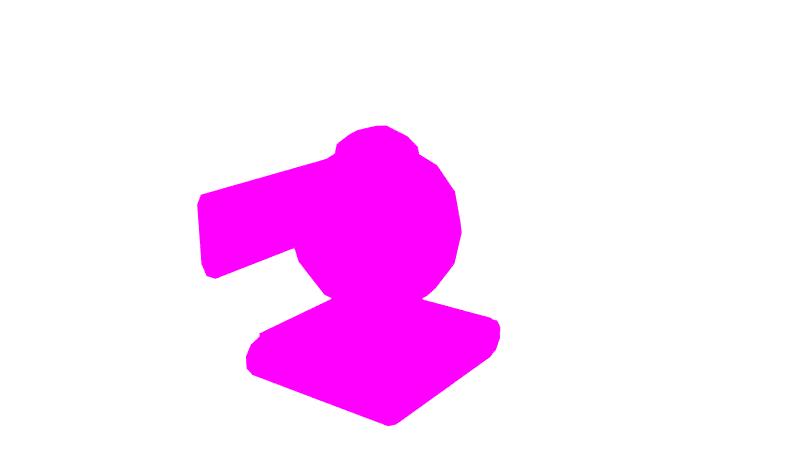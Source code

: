 # Source: HeavyDroidMk2.blend  (saved by Blender 2.78.0; exported with 4.5.12 LTS)
import bpy
from mathutils import Matrix  # noqa: F401  (used for matrix-valued properties, if any)

bpy.ops.wm.read_factory_settings(use_empty=True)
scene = bpy.context.scene
scene.name = 'Scene'

# ---- collections
col_collection_1 = bpy.data.collections.new('Collection 1'); scene.collection.children.link(col_collection_1)
col_collection_2 = bpy.data.collections.new('Collection 2'); scene.collection.children.link(col_collection_2)
col_collection_3 = bpy.data.collections.new('Collection 3'); scene.collection.children.link(col_collection_3)
col_collection_3.hide_render = True
col_collection_3.hide_viewport = True

# ---- images (referenced by path relative to the original .blend; pixels are not part of the script)
import os
ASSET_DIR = os.environ.get("B2B_ASSET_DIR", "")  # directory of the original .blend (textures are referenced by path, not embedded)
HERE = os.path.dirname(os.path.abspath(__file__))  # packed textures are extracted next to this script under _unpacked/

def load_image(name, relpath, width, height, colorspace="sRGB"):
    """Load a texture the original file referenced (path relative to the .blend, or extracted next to this script)."""
    p = next((c for c in (os.path.join(HERE, relpath), os.path.join(ASSET_DIR, relpath)) if relpath and os.path.exists(c)), "")
    if p:
        img = bpy.data.images.load(p, check_existing=True)
        img.name = name
    else:  # same state as the original file: an image datablock whose file is absent (Cycles renders it pink)
        img = bpy.data.images.new(name, width, height)
        img.source = "FILE"
        img.filepath = "//" + (relpath or name)
    img.colorspace_settings.name = colorspace
    return img
img_t_heavydroidmk2_d_png = load_image('T_HeavyDroidMk2_D.png', 'T_HeavyDroidMk2_D.png', 1024, 1024, 'sRGB')

# ---- materials (node trees are filled in below, after node groups)
mat_mat_heavydroid = bpy.data.materials.new('MAt_HeavyDroid')
mat_mat_heavydroid.alpha_threshold = 0.0
mat_mat_heavydroid.roughness = 0.5
mat_backdrop = bpy.data.materials.new('Backdrop')
mat_backdrop.alpha_threshold = 0.0
mat_backdrop.roughness = 0.5

# ---- material node trees
mat_mat_heavydroid.use_nodes = True; mat_mat_heavydroid.node_tree.nodes.clear()
_N = mat_mat_heavydroid.node_tree.nodes; _L = mat_mat_heavydroid.node_tree.links
n0 = _N.new('ShaderNodeOutputMaterial'); n0.name = 'Material Output'; n0.location = (300, 300)
n1 = _N.new('ShaderNodeBsdfDiffuse'); n1.name = 'Diffuse BSDF'; n1.location = (10, 300)
n2 = _N.new('ShaderNodeTexImage'); n2.name = 'Image Texture'; n2.location = (-180, 300)
n2.width = 140
n2.image = img_t_heavydroidmk2_d_png
_L.new(n1.outputs[0], n0.inputs[0])
_L.new(n2.outputs[0], n1.inputs[0])
n0.is_active_output = True
mat_backdrop.use_nodes = True; mat_backdrop.node_tree.nodes.clear()
_N = mat_backdrop.node_tree.nodes; _L = mat_backdrop.node_tree.links
n0 = _N.new('ShaderNodeOutputMaterial'); n0.name = 'Material Output'; n0.location = (300, 300)
n1 = _N.new('ShaderNodeBsdfDiffuse'); n1.name = 'Diffuse BSDF'; n1.location = (10, 300)
n1.inputs[0].default_value = (0.1282, 0.1282, 0.1282, 1.0)
_L.new(n1.outputs[0], n0.inputs[0])
n0.is_active_output = True

# ---- world
world_world = bpy.data.worlds.new('World'); scene.world = world_world
world_world.use_nodes = True; world_world.node_tree.nodes.clear()
_N = world_world.node_tree.nodes; _L = world_world.node_tree.links
n0 = _N.new('ShaderNodeOutputWorld'); n0.name = 'World Output'; n0.location = (300, 300)
n1 = _N.new('ShaderNodeBackground'); n1.name = 'Background'; n1.location = (10, 300)
n1.inputs[0].default_value = (0.05088, 0.05088, 0.05088, 1.0)
n1.inputs[1].default_value = 50.0
_L.new(n1.outputs[0], n0.inputs[0])
n0.is_active_output = True
world_world.color = (0.05088, 0.05088, 0.05088)
world_world.use_sun_shadow = False
world_world.sun_shadow_jitter_overblur = 0.0
world_world.cycles.sampling_method = 'MANUAL'
world_world.light_settings.ao_factor = 0.25

# ---- cameras
cam_camera = bpy.data.cameras.new('Camera')
cam_camera.clip_end = 100.0
cam_camera.lens = 35.0
cam_camera.sensor_width = 32.0
cam_camera.sensor_height = 18.0
cam_camera.ortho_scale = 7.314
cam_camera.dof.focus_distance = 0.0

# ---- lights
light_lamp_001 = bpy.data.lights.new('Lamp.001', 'AREA')
light_lamp_001.color = (0.5, 0.5, 1.0)
light_lamp_001.transmission_factor = 0.0
light_lamp_001.cutoff_distance = 30.0
light_lamp_001.use_shadow = False
light_lamp_001.energy = 3.927
light_lamp_001.shadow_buffer_clip_start = 1.001
light_lamp_001.shadow_soft_size = 15.0
light_lamp_001.shadow_maximum_resolution = 0.006
light_lamp_001.use_absolute_resolution = True
light_lamp_001.shape = 'RECTANGLE'
light_lamp_001.size = 15.0
light_lamp_001.size_y = 10.0
light_lamp_001.cycles.use_multiple_importance_sampling = False
light_lamp = bpy.data.lights.new('Lamp', 'SUN')
light_lamp.color = (1.0, 1.0, 0.75)
light_lamp.transmission_factor = 0.0
light_lamp.cutoff_distance = 30.0
light_lamp.angle = 0.9273
light_lamp.shadow_buffer_clip_start = 1.001
light_lamp.shadow_soft_size = 0.5
light_lamp.shadow_cascade_max_distance = 1000.0

# ---- meshes
me_sphere_001 = bpy.data.meshes.new('Sphere.001')
me_sphere_001.from_pydata([(3.486e-08, 0.6165, 3.235), (0.0, 0.8839, 3.064), (0.0, 1.155, 2.658), (0.0, 1.25, 2.18), (0.0, 1.155, 1.701), (0.0, 0.8839, 1.296), (0.0, 0.4784, 1.025), (0.2387, 0.5763, 3.235), (0.3382, 0.8166, 3.064), (0.4419, 1.067, 2.658), (0.4784, 1.155, 2.18), (0.4419, 1.067, 1.701), (0.3382, 0.8166, 1.296), (0.1831, 0.4419, 1.025), (0.2197, 0.5303, 0.825), (0.4411, 0.4411, 3.235), (0.625, 0.625, 3.064), (0.8166, 0.8166, 2.658), (0.8839, 0.8839, 2.18), (0.8166, 0.8166, 1.701), (0.625, 0.625, 1.296), (0.3382, 0.3382, 1.025), (0.5763, 0.2387, 3.235), (0.8166, 0.3382, 3.064), (1.067, 0.4419, 2.658), (1.155, 0.4784, 2.18), (1.067, 0.4419, 1.701), (0.8166, 0.3382, 1.296), (0.4419, 0.1831, 1.025), (0.6238, 7.671e-08, 3.235), (0.8839, 1.437e-08, 3.064), (1.155, -1.543e-08, 2.658), (1.25, 4.417e-08, 2.18), (1.155, -1.543e-08, 1.701), (0.8839, 1.437e-08, 1.296), (0.4784, 1.336e-07, 1.025), (0.5763, -0.2387, 3.235), (0.8166, -0.3382, 3.064), (1.067, -0.4419, 2.658), (1.155, -0.4784, 2.18), (1.067, -0.4419, 1.701), (0.8166, -0.3382, 1.296), (0.4419, -0.1831, 1.025), (0.4402, -0.4402, 3.235), (0.625, -0.625, 3.064), (0.8166, -0.8166, 2.658), (0.8839, -0.8839, 2.18), (0.8166, -0.8166, 1.701), (0.625, -0.625, 1.296), (0.3382, -0.3382, 1.025), (0.2382, -0.5752, 3.235), (0.3382, -0.8166, 3.064), (0.4419, -1.067, 2.658), (0.4784, -1.155, 2.18), (0.4419, -1.067, 1.701), (0.3382, -0.8166, 1.296), (0.1831, -0.4419, 1.025), (-1.668e-07, -0.6226, 3.235), (-2.808e-07, -0.8839, 3.064), (-4.299e-07, -1.155, 2.658), (-4.299e-07, -1.25, 2.18), (-4.299e-07, -1.155, 1.701), (-2.808e-07, -0.8839, 1.296), (-1.616e-07, -0.4784, 1.025), (-0.2382, -0.5752, 3.235), (-0.3382, -0.8166, 3.064), (-0.4419, -1.067, 2.658), (-0.4784, -1.155, 2.18), (-0.4419, -1.067, 1.701), (-0.3382, -0.8166, 1.296), (-0.1831, -0.4419, 1.025), (-0.4402, -0.4402, 3.235), (-0.625, -0.625, 3.064), (-0.8166, -0.8166, 2.658), (-0.8839, -0.8839, 2.18), (-0.8166, -0.8166, 1.701), (-0.625, -0.625, 1.296), (-0.3382, -0.3382, 1.025), (2.794e-09, 0.574, 0.825), (-0.5763, -0.2387, 3.235), (-0.8166, -0.3382, 3.064), (-1.067, -0.5419, 2.658), (-1.155, -0.6784, 2.18), (-1.067, -0.5419, 1.701), (-0.8166, -0.3382, 1.296), (-0.4419, -0.1831, 1.025), (-0.6238, 2.52e-07, 3.235), (-0.8839, 5.806e-07, 3.064), (-1.155, 6.998e-07, 2.658), (-1.312, 6.557e-07, 2.667), (-1.155, 6.998e-07, 1.701), (-0.8839, 5.806e-07, 1.296), (-0.4784, 4.018e-07, 1.025), (-0.5763, 0.2387, 3.235), (-0.8166, 0.3382, 3.064), (-1.067, 0.5419, 2.658), (-1.155, 0.6784, 2.18), (-1.067, 0.5419, 1.701), (-0.8166, 0.3382, 1.296), (-0.4419, 0.1831, 1.025), (-0.4411, 0.4411, 3.235), (-0.625, 0.625, 3.064), (-0.8166, 0.8166, 2.658), (-0.8839, 0.8839, 2.18), (-0.8166, 0.8166, 1.701), (-0.625, 0.625, 1.296), (-0.3382, 0.3382, 1.025), (-0.2387, 0.5763, 3.235), (-0.3382, 0.8166, 3.064), (-0.4419, 1.067, 2.658), (-0.4784, 1.155, 2.18), (-0.4419, 1.067, 1.701), (-0.3382, 0.8166, 1.296), (-0.1831, 0.4419, 1.025), (-1.312, 0.975, 2.667), (-1.312, -1.875, 2.667), (-1.687, 0.975, 2.667), (-1.687, -1.875, 2.667), (-1.594, 0.975, 2.83), (-1.594, -1.875, 2.83), (-1.406, 0.975, 2.83), (-1.406, -1.875, 2.83), (-1.406, 0.975, 1.63), (-1.406, -1.875, 1.63), (-1.594, 0.975, 1.63), (-1.594, -1.875, 1.63), (-1.312, 0.975, 1.792), (-1.312, -1.875, 1.792), (-1.687, 0.975, 1.792), (-1.687, -1.875, 1.792), (-1.263, -0.2392, 2.449), (-1.687, -0.4784, 2.667), (-1.594, -0.4784, 2.83), (-1.406, -0.4784, 2.83), (-1.406, -0.4784, 1.63), (-1.594, -0.4784, 1.63), (-1.687, -0.4784, 1.792), (-1.687, 0.4784, 2.667), (-1.594, 0.4784, 2.83), (-1.406, 0.4784, 2.83), (-1.406, 0.4784, 1.63), (-1.594, 0.4784, 1.63), (-1.687, 0.4784, 1.792), (-1.312, 0.4784, 2.667), (-1.312, 0.4784, 1.792), (-1.406, -1.875, 2.23), (-1.594, -1.875, 2.23), (-1.594, 0.975, 2.23), (-1.406, 0.975, 2.23), (-1.687, -1.875, 2.23), (-1.312, -1.875, 2.23), (-1.312, 0.975, 2.23), (-1.687, 0.975, 2.23), (-1.687, -0.4784, 2.23), (-1.263, 0.2892, 2.23), (-1.687, 0.4784, 2.23), (-1.312, 6.557e-07, 1.792), (-1.687, 6.258e-07, 2.667), (-1.594, 6.258e-07, 2.83), (-1.406, 6.258e-07, 2.83), (-1.406, 6.258e-07, 1.63), (-1.594, 6.258e-07, 1.63), (-1.687, 6.258e-07, 1.792), (-1.687, 6.557e-07, 2.23), (-1.263, 0.2392, 2.011), (-1.263, 0.2392, 2.449), (-1.263, 6.64e-07, 2.449), (-1.312, -0.4784, 2.667), (-1.312, -0.4784, 1.792), (-1.312, -0.5784, 2.23), (-1.312, 0.5784, 2.23), (-1.263, 6.594e-07, 2.011), (-1.263, -0.2392, 2.011), (-1.263, -0.2892, 2.23), (0.4059, 0.4059, 0.825), (0.5303, 0.2197, 0.825), (0.574, 1.141e-07, 0.825), (0.5303, -0.2197, 0.825), (0.4059, -0.4059, 0.825), (0.2197, -0.5303, 0.825), (-1.912e-07, -0.574, 0.825), (-0.2197, -0.5303, 0.825), (-0.4059, -0.4059, 0.825), (-0.5303, -0.2197, 0.825), (-0.574, 4.36e-07, 0.825), (-0.5303, 0.2197, 0.825), (-0.4059, 0.4059, 0.825), (-0.2197, 0.5303, 0.825), (0.2856, 0.6894, 0.625), (4.75e-09, 0.7462, 0.625), (0.5277, 0.5277, 0.625), (0.6894, 0.2856, 0.625), (0.7462, 7.904e-08, 0.625), (0.6894, -0.2856, 0.625), (0.5277, -0.5277, 0.625), (0.2856, -0.6894, 0.625), (-2.474e-07, -0.7462, 0.625), (-0.2856, -0.6894, 0.625), (-0.5277, -0.5277, 0.625), (-0.6894, -0.2856, 0.625), (-0.7462, 4.975e-07, 0.625), (-0.6894, 0.2856, 0.625), (-0.5277, 0.5277, 0.625), (-0.2856, 0.6894, 0.625), (0.0, 0.5774, 3.392), (2.98e-08, 0.4419, 3.537), (1.49e-08, 0.2392, 3.634), (7.451e-09, 9.686e-08, 3.669), (0.0, -0.2392, 3.634), (-0.1268, 0.5774, 3.354), (-0.2344, 0.4419, 3.468), (-0.3062, 0.2392, 3.544), (-0.3315, 9.127e-08, 3.57), (-0.3062, -0.2392, 3.544), (-0.221, 0.5774, 3.286), (-0.4083, 0.4419, 3.342), (-0.5335, 0.2392, 3.379), (-0.5774, 8.941e-08, 3.392), (-0.5335, -0.2392, 3.379), (-0.3763, -0.2387, 3.293), (0.221, 0.5774, 3.286), (0.4083, 0.4419, 3.342), (0.5335, 0.2392, 3.379), (0.5774, 8.941e-08, 3.392), (0.5335, -0.2392, 3.379), (0.1268, 0.5774, 3.354), (0.2344, 0.4419, 3.468), (0.3062, 0.2392, 3.544), (0.3315, 9.127e-08, 3.57), (0.3062, -0.2392, 3.544), (0.3763, -0.2387, 3.293), (2.98e-08, -0.2387, 3.319), (0.2936, -0.4023, 3.285), (-7.342e-08, -0.3968, 3.303), (-0.2936, -0.4023, 3.285), (-1.25, -1.25, 0.575), (1.25, -1.25, 0.575), (-1.25, 1.434, 0.5153), (1.25, 1.434, 0.5153), (-1.25, 1.547, 0.3591), (1.25, 1.547, 0.3591), (-1.25, 1.547, 0.1659), (1.25, 1.547, 0.1659), (-1.25, 1.434, 0.009682), (1.25, 1.434, 0.009682), (-1.25, -1.25, -0.05), (1.25, -1.25, -0.05), (-1.25, -1.434, 0.009683), (1.25, -1.434, 0.009682), (-1.25, -1.547, 0.1659), (1.25, -1.547, 0.1659), (-1.25, -1.547, 0.3591), (1.25, -1.547, 0.3591), (-1.25, -1.434, 0.5153), (1.25, -1.434, 0.5153), (-1.25, 1.25, 0.575), (1.25, 1.25, 0.575), (1.25, 1.25, -0.05), (-1.25, 1.25, -0.05), (-1.25, 1.25, 0.625), (1.25, 1.25, 0.625), (1.25, -1.25, 0.625), (-1.25, -1.25, 0.625)], [], [(3, 2, 9, 10), (1, 0, 7, 8), (6, 5, 12, 13), (4, 3, 10, 11), (2, 1, 8, 9), (185, 186, 202, 201), (35, 42, 177, 176), (5, 4, 11, 12), (13, 12, 20, 21), (11, 10, 18, 19), (9, 8, 16, 17), (184, 185, 201, 200), (99, 106, 186, 185), (12, 11, 19, 20), (10, 9, 17, 18), (8, 7, 15, 16), (180, 181, 197, 196), (56, 63, 180, 179), (20, 19, 26, 27), (18, 17, 24, 25), (16, 15, 22, 23), (21, 20, 27, 28), (19, 18, 25, 26), (17, 16, 23, 24), (27, 26, 33, 34), (25, 24, 31, 32), (23, 22, 29, 30), (28, 27, 34, 35), (26, 25, 32, 33), (24, 23, 30, 31), (174, 175, 191, 190), (13, 21, 174, 14), (35, 34, 41, 42), (33, 32, 39, 40), (31, 30, 37, 38), (181, 182, 198, 197), (77, 85, 183, 182), (34, 33, 40, 41), (32, 31, 38, 39), (30, 29, 36, 37), (40, 39, 46, 47), (38, 37, 44, 45), (187, 78, 189, 203), (21, 28, 175, 174), (41, 40, 47, 48), (39, 38, 45, 46), (37, 36, 43, 44), (42, 41, 48, 49), (85, 92, 184, 183), (48, 47, 54, 55), (46, 45, 52, 53), (44, 43, 50, 51), (49, 48, 55, 56), (47, 46, 53, 54), (45, 44, 51, 52), (178, 179, 195, 194), (53, 52, 59, 60), (51, 50, 57, 58), (56, 55, 62, 63), (54, 53, 60, 61), (52, 51, 58, 59), (186, 187, 203, 202), (113, 6, 78, 187), (55, 54, 61, 62), (63, 62, 69, 70), (61, 60, 67, 68), (59, 58, 65, 66), (175, 176, 192, 191), (49, 56, 179, 178), (62, 61, 68, 69), (60, 59, 66, 67), (58, 57, 64, 65), (66, 65, 72, 73), (182, 183, 199, 198), (28, 35, 176, 175), (69, 68, 75, 76), (67, 66, 73, 74), (65, 64, 71, 72), (70, 69, 76, 77), (68, 67, 74, 75), (92, 99, 185, 184), (76, 75, 83, 84), (74, 73, 81, 82), (72, 71, 79, 80), (77, 76, 84, 85), (75, 74, 82, 83), (73, 72, 80, 81), (78, 14, 188, 189), (80, 79, 86, 87), (85, 84, 91, 92), (138, 158, 159, 139), (81, 80, 87, 88), (179, 180, 196, 195), (42, 49, 178, 177), (84, 83, 90, 91), (131, 157, 163, 153), (92, 91, 98, 99), (137, 157, 158, 138), (88, 87, 94, 95), (176, 177, 193, 192), (6, 13, 14, 78), (91, 90, 97, 98), (153, 163, 162, 136), (87, 86, 93, 94), (183, 184, 200, 199), (106, 113, 187, 186), (98, 97, 104, 105), (96, 95, 102, 103), (94, 93, 100, 101), (99, 98, 105, 106), (97, 96, 103, 104), (95, 94, 101, 102), (105, 104, 111, 112), (103, 102, 109, 110), (101, 100, 107, 108), (106, 105, 112, 113), (104, 103, 110, 111), (102, 101, 108, 109), (14, 174, 190, 188), (70, 77, 182, 181), (113, 112, 5, 6), (111, 110, 3, 4), (109, 108, 1, 2), (177, 178, 194, 193), (63, 70, 181, 180), (112, 111, 4, 5), (110, 109, 2, 3), (108, 107, 0, 1), (169, 150, 127, 168), (131, 117, 119, 132), (132, 119, 121, 133), (133, 121, 115, 167), (114, 116, 118, 120), (168, 127, 123, 134), (134, 123, 125, 135), (135, 125, 129, 136), (155, 152, 128, 142), (122, 124, 128, 126), (114, 151, 148, 147, 152, 116), (125, 123, 127, 129), (149, 153, 136, 129), (161, 135, 136, 162), (160, 134, 135, 161), (156, 168, 134, 160), (159, 133, 167, 89), (158, 132, 133, 159), (157, 131, 132, 158), (171, 164, 97, 90), (151, 170, 144, 126), (116, 137, 138, 118), (118, 138, 139, 120), (120, 139, 143, 114), (126, 144, 140, 122), (122, 140, 141, 124), (124, 141, 142, 128), (163, 155, 142, 162), (172, 171, 90, 83), (173, 172, 83, 82), (154, 165, 95, 96), (166, 130, 81, 88), (164, 154, 96, 97), (130, 173, 82, 81), (165, 166, 88, 95), (157, 137, 155, 163), (114, 143, 170, 151), (117, 131, 153, 149), (115, 117, 149, 146, 145, 150), (137, 116, 152, 155), (145, 146, 149, 129, 127, 150), (167, 115, 150, 169), (139, 159, 89, 143), (144, 156, 160, 140), (140, 160, 161, 141), (141, 161, 162, 142), (168, 156, 171, 172), (169, 168, 172, 173), (143, 89, 166, 165), (144, 170, 154, 164), (89, 167, 130, 166), (167, 169, 173, 130), (170, 143, 165, 154), (156, 144, 164, 171), (207, 212, 213, 208), (205, 210, 211, 206), (0, 209, 204), (206, 211, 212, 207), (0, 204, 225), (211, 210, 215, 216), (209, 0, 214), (212, 211, 216, 217), (210, 209, 214, 215), (213, 212, 217, 218), (217, 216, 93, 86), (215, 214, 107, 100), (218, 217, 86, 79), (216, 215, 100, 93), (214, 0, 107), (36, 29, 223, 224), (22, 15, 221, 222), (7, 0, 220), (29, 22, 222, 223), (15, 7, 220, 221), (222, 221, 226, 227), (220, 0, 225), (223, 222, 227, 228), (221, 220, 225, 226), (224, 223, 228, 229), (228, 207, 208, 229), (226, 205, 206, 227), (227, 206, 207, 228), (225, 204, 205, 226), (64, 234, 71), (36, 230, 232, 43), (50, 232, 233, 57), (57, 233, 234, 64), (234, 233, 231, 219), (71, 234, 219, 79), (43, 232, 50), (233, 232, 230, 231), (229, 230, 36, 224), (213, 218, 79, 219), (204, 209, 210, 205), (208, 213, 219, 231), (229, 208, 231, 230), (255, 256, 238, 237), (237, 238, 240, 239), (239, 240, 242, 241), (241, 242, 244, 243), (243, 244, 257, 258), (245, 246, 248, 247), (247, 248, 250, 249), (249, 250, 252, 251), (258, 257, 246, 245), (251, 252, 254, 253), (253, 254, 236, 235), (236, 256, 260, 261), (236, 246, 257, 256), (245, 235, 255, 258), (245, 247, 253, 235), (247, 249, 251, 253), (255, 237, 243, 258), (237, 239, 241, 243), (238, 256, 257, 244), (240, 238, 244, 242), (248, 246, 236, 254), (250, 248, 254, 252), (117, 115, 121, 119), (128, 152, 147, 148, 151, 126), (260, 259, 262, 261), (256, 255, 259, 260), (255, 235, 262, 259), (235, 236, 261, 262)])
_uv = me_sphere_001.uv_layers.new(name='UVMap')
_uv.uv.foreach_set('vector', [0.8438, 0.6714, 0.8438, 0.8198, 0.8052, 0.8198, 0.8052, 0.6714, 0.8438, 0.9458, 0.8438, 0.9995, 0.8052, 0.9995, 0.8052, 0.9458, 0.8438, 0.3125, 0.8438, 0.3965, 0.8052, 0.3965, 0.8052, 0.3125, 0.8438, 0.5225, 0.8438, 0.6714, 0.8052, 0.6714, 0.8052, 0.5225, 0.8438, 0.8198, 0.8438, 0.9458, 0.8052, 0.9458, 0.8052, 0.8198, 0.2349, 0.4097, 0.2114, 0.4097, 0.2114, 0.3721, 0.2349, 0.3721, 0.07227, 0.4468, 0.04932, 0.4468, 0.04932, 0.4097, 0.07227, 0.4097, 0.8438, 0.3965, 0.8438, 0.5225, 0.8052, 0.5225, 0.8052, 0.3965, 0.8052, 0.3125, 0.8052, 0.3965, 0.7661, 0.3965, 0.7661, 0.3125, 0.8052, 0.5225, 0.8052, 0.6714, 0.7661, 0.6714, 0.7661, 0.5225, 0.8052, 0.8198, 0.8052, 0.9458, 0.7661, 0.9458, 0.7661, 0.8198, 0.2583, 0.4097, 0.2349, 0.4097, 0.2349, 0.3721, 0.2583, 0.3721, 0.2349, 0.4468, 0.2114, 0.4468, 0.2114, 0.4097, 0.2349, 0.4097, 0.8052, 0.3965, 0.8052, 0.5225, 0.7661, 0.5225, 0.7661, 0.3965, 0.8052, 0.6714, 0.8052, 0.8198, 0.7661, 0.8198, 0.7661, 0.6714, 0.8052, 0.9458, 0.8052, 0.9995, 0.7661, 0.9995, 0.7661, 0.9458, 0.3511, 0.4097, 0.3276, 0.4097, 0.3276, 0.3721, 0.3511, 0.3721, 0.3745, 0.4468, 0.3511, 0.4468, 0.3511, 0.4097, 0.3745, 0.4097, 0.7661, 0.3965, 0.7661, 0.5225, 0.7275, 0.5225, 0.7275, 0.3965, 0.7661, 0.6714, 0.7661, 0.8198, 0.7275, 0.8198, 0.7275, 0.6714, 0.7661, 0.9458, 0.7661, 0.9995, 0.7275, 0.9995, 0.7275, 0.9458, 0.7661, 0.3125, 0.7661, 0.3965, 0.7275, 0.3965, 0.7275, 0.3125, 0.7661, 0.5225, 0.7661, 0.6714, 0.7275, 0.6714, 0.7275, 0.5225, 0.7661, 0.8198, 0.7661, 0.9458, 0.7275, 0.9458, 0.7275, 0.8198, 0.7275, 0.3965, 0.7275, 0.5225, 0.6885, 0.5225, 0.6885, 0.3965, 0.7275, 0.6714, 0.7275, 0.8198, 0.6885, 0.8198, 0.6885, 0.6714, 0.7275, 0.9458, 0.7275, 0.9995, 0.6885, 0.9995, 0.6885, 0.9458, 0.7275, 0.3125, 0.7275, 0.3965, 0.6885, 0.3965, 0.6885, 0.3125, 0.7275, 0.5225, 0.7275, 0.6714, 0.6885, 0.6714, 0.6885, 0.5225, 0.7275, 0.8198, 0.7275, 0.9458, 0.6885, 0.9458, 0.6885, 0.8198, 0.1187, 0.4097, 0.09521, 0.4097, 0.09521, 0.3721, 0.1187, 0.3721, 0.1421, 0.4468, 0.1187, 0.4468, 0.1187, 0.4097, 0.1421, 0.4097, 0.6885, 0.3125, 0.6885, 0.3965, 0.6494, 0.3965, 0.6494, 0.3125, 0.6885, 0.5225, 0.6885, 0.6714, 0.6494, 0.6714, 0.6494, 0.5225, 0.6885, 0.8198, 0.6885, 0.9458, 0.6494, 0.9458, 0.6494, 0.8198, 0.3276, 0.4097, 0.3047, 0.4097, 0.3047, 0.3721, 0.3276, 0.3721, 0.3047, 0.4468, 0.2812, 0.4468, 0.2812, 0.4097, 0.3047, 0.4097, 0.6885, 0.3965, 0.6885, 0.5225, 0.6494, 0.5225, 0.6494, 0.3965, 0.6885, 0.6714, 0.6885, 0.8198, 0.6494, 0.8198, 0.6494, 0.6714, 0.6885, 0.9458, 0.6885, 0.9995, 0.6494, 0.9995, 0.6494, 0.9458, 0.6494, 0.5225, 0.6494, 0.6714, 0.6108, 0.6714, 0.6108, 0.5225, 0.6494, 0.8198, 0.6494, 0.9458, 0.6108, 0.9458, 0.6108, 0.8198, 0.1885, 0.4097, 0.165, 0.4097, 0.165, 0.3721, 0.1885, 0.3721, 0.1187, 0.4468, 0.09521, 0.4468, 0.09521, 0.4097, 0.1187, 0.4097, 0.6494, 0.3965, 0.6494, 0.5225, 0.6108, 0.5225, 0.6108, 0.3965, 0.6494, 0.6714, 0.6494, 0.8198, 0.6108, 0.8198, 0.6108, 0.6714, 0.6494, 0.9458, 0.6494, 0.9995, 0.6108, 0.9995, 0.6108, 0.9458, 0.6494, 0.3125, 0.6494, 0.3965, 0.6108, 0.3965, 0.6108, 0.3125, 0.2812, 0.4468, 0.2583, 0.4468, 0.2583, 0.4097, 0.2812, 0.4097, 0.6108, 0.3965, 0.6108, 0.5225, 0.5718, 0.5225, 0.5718, 0.3965, 0.6108, 0.6714, 0.6108, 0.8198, 0.5718, 0.8198, 0.5718, 0.6714, 0.6108, 0.9458, 0.6108, 0.9995, 0.5718, 0.9995, 0.5718, 0.9458, 0.6108, 0.3125, 0.6108, 0.3965, 0.5718, 0.3965, 0.5718, 0.3125, 0.6108, 0.5225, 0.6108, 0.6714, 0.5718, 0.6714, 0.5718, 0.5225, 0.6108, 0.8198, 0.6108, 0.9458, 0.5718, 0.9458, 0.5718, 0.8198, 0.02588, 0.4097, 0.002441, 0.4097, 0.002441, 0.3721, 0.02588, 0.3721, 0.5718, 0.6714, 0.5718, 0.8198, 0.5332, 0.8198, 0.5332, 0.6714, 0.5718, 0.9458, 0.5718, 0.9995, 0.5332, 0.9995, 0.5332, 0.9458, 0.5718, 0.3125, 0.5718, 0.3965, 0.5332, 0.3965, 0.5332, 0.3125, 0.5718, 0.5225, 0.5718, 0.6714, 0.5332, 0.6714, 0.5332, 0.5225, 0.5718, 0.8198, 0.5718, 0.9458, 0.5332, 0.9458, 0.5332, 0.8198, 0.2114, 0.4097, 0.1885, 0.4097, 0.1885, 0.3721, 0.2114, 0.3721, 0.1885, 0.4468, 0.165, 0.4468, 0.165, 0.4097, 0.1885, 0.4097, 0.5718, 0.3965, 0.5718, 0.5225, 0.5332, 0.5225, 0.5332, 0.3965, 0.5332, 0.3125, 0.5332, 0.3965, 0.4941, 0.3965, 0.4941, 0.3125, 0.5332, 0.5225, 0.5332, 0.6714, 0.4941, 0.6714, 0.4941, 0.5225, 0.5332, 0.8198, 0.5332, 0.9458, 0.4941, 0.9458, 0.4941, 0.8198, 0.09521, 0.4097, 0.07227, 0.4097, 0.07227, 0.3721, 0.09521, 0.3721, 0.02588, 0.4468, 0.002441, 0.4468, 0.002441, 0.4097, 0.02588, 0.4097, 0.5332, 0.3965, 0.5332, 0.5225, 0.4941, 0.5225, 0.4941, 0.3965, 0.5332, 0.6714, 0.5332, 0.8198, 0.4941, 0.8198, 0.4941, 0.6714, 0.5332, 0.9458, 0.5332, 0.9995, 0.4941, 0.9995, 0.4941, 0.9458, 0.4941, 0.8198, 0.4941, 0.9458, 0.4556, 0.9458, 0.4556, 0.8198, 0.3047, 0.4097, 0.2812, 0.4097, 0.2812, 0.3721, 0.3047, 0.3721, 0.09521, 0.4468, 0.07227, 0.4468, 0.07227, 0.4097, 0.09521, 0.4097, 0.4941, 0.3965, 0.4941, 0.5225, 0.4556, 0.5225, 0.4556, 0.3965, 0.4941, 0.6714, 0.4941, 0.8198, 0.4556, 0.8198, 0.4556, 0.6714, 0.4941, 0.9458, 0.4941, 0.9995, 0.4556, 0.9995, 0.4556, 0.9458, 0.4941, 0.3125, 0.4941, 0.3965, 0.4556, 0.3965, 0.4556, 0.3125, 0.4941, 0.5225, 0.4941, 0.6714, 0.4556, 0.6714, 0.4556, 0.5225, 0.2583, 0.4468, 0.2349, 0.4468, 0.2349, 0.4097, 0.2583, 0.4097, 0.4556, 0.3965, 0.4556, 0.5225, 0.4243, 0.5225, 0.4165, 0.3965, 0.4556, 0.6714, 0.4556, 0.8198, 0.4243, 0.8198, 0.4302, 0.6714, 0.4556, 0.9458, 0.4556, 0.9995, 0.4165, 0.9995, 0.4165, 0.9458, 0.4556, 0.3125, 0.4556, 0.3965, 0.4165, 0.3965, 0.4165, 0.3125, 0.4556, 0.5225, 0.4556, 0.6714, 0.4302, 0.6714, 0.4243, 0.5225, 0.4556, 0.8198, 0.4556, 0.9458, 0.4165, 0.9458, 0.4243, 0.8198, 0.165, 0.4097, 0.1421, 0.4097, 0.1421, 0.3721, 0.165, 0.3721, 0.4165, 0.9458, 0.4165, 0.9995, 0.3774, 0.9995, 0.3774, 0.9458, 0.4165, 0.3125, 0.4165, 0.3965, 0.3774, 0.3965, 0.3774, 0.3125, 0.2998, 0.1636, 0.2397, 0.1636, 0.2397, 0.1401, 0.2998, 0.1401, 0.4243, 0.8198, 0.4165, 0.9458, 0.3774, 0.9458, 0.3774, 0.8198, 0.3745, 0.4097, 0.3511, 0.4097, 0.3511, 0.3721, 0.3745, 0.3721, 0.04932, 0.4468, 0.02588, 0.4468, 0.02588, 0.4097, 0.04932, 0.4097, 0.4165, 0.3965, 0.4243, 0.5225, 0.3774, 0.5225, 0.3774, 0.3965, 0.1797, 0.187, 0.2397, 0.187, 0.2397, 0.2422, 0.1797, 0.2422, 0.9995, 0.3125, 0.9995, 0.3965, 0.9604, 0.3965, 0.9604, 0.3125, 0.2998, 0.187, 0.2397, 0.187, 0.2397, 0.1636, 0.2998, 0.1636, 0.9995, 0.8198, 0.9995, 0.9458, 0.9604, 0.9458, 0.9526, 0.8198, 0.07227, 0.4097, 0.04932, 0.4097, 0.04932, 0.3721, 0.07227, 0.3721, 0.165, 0.4468, 0.1421, 0.4468, 0.1421, 0.4097, 0.165, 0.4097, 0.9995, 0.3965, 0.9995, 0.5225, 0.9526, 0.5225, 0.9604, 0.3965, 0.1797, 0.2422, 0.2397, 0.2422, 0.2397, 0.2974, 0.1797, 0.2974, 0.9995, 0.9458, 0.9995, 0.9995, 0.9604, 0.9995, 0.9604, 0.9458, 0.2812, 0.4097, 0.2583, 0.4097, 0.2583, 0.3721, 0.2812, 0.3721, 0.2114, 0.4468, 0.1885, 0.4468, 0.1885, 0.4097, 0.2114, 0.4097, 0.9604, 0.3965, 0.9526, 0.5225, 0.9214, 0.5225, 0.9214, 0.3965, 0.9468, 0.6714, 0.9526, 0.8198, 0.9214, 0.8198, 0.9214, 0.6714, 0.9604, 0.9458, 0.9604, 0.9995, 0.9214, 0.9995, 0.9214, 0.9458, 0.9604, 0.3125, 0.9604, 0.3965, 0.9214, 0.3965, 0.9214, 0.3125, 0.9526, 0.5225, 0.9468, 0.6714, 0.9214, 0.6714, 0.9214, 0.5225, 0.9526, 0.8198, 0.9604, 0.9458, 0.9214, 0.9458, 0.9214, 0.8198, 0.9214, 0.3965, 0.9214, 0.5225, 0.8828, 0.5225, 0.8828, 0.3965, 0.9214, 0.6714, 0.9214, 0.8198, 0.8828, 0.8198, 0.8828, 0.6714, 0.9214, 0.9458, 0.9214, 0.9995, 0.8828, 0.9995, 0.8828, 0.9458, 0.9214, 0.3125, 0.9214, 0.3965, 0.8828, 0.3965, 0.8828, 0.3125, 0.9214, 0.5225, 0.9214, 0.6714, 0.8828, 0.6714, 0.8828, 0.5225, 0.9214, 0.8198, 0.9214, 0.9458, 0.8828, 0.9458, 0.8828, 0.8198, 0.1421, 0.4097, 0.1187, 0.4097, 0.1187, 0.3721, 0.1421, 0.3721, 0.3276, 0.4468, 0.3047, 0.4468, 0.3047, 0.4097, 0.3276, 0.4097, 0.8828, 0.3125, 0.8828, 0.3965, 0.8438, 0.3965, 0.8438, 0.3125, 0.8828, 0.5225, 0.8828, 0.6714, 0.8438, 0.6714, 0.8438, 0.5225, 0.8828, 0.8198, 0.8828, 0.9458, 0.8438, 0.9458, 0.8438, 0.8198, 0.04932, 0.4097, 0.02588, 0.4097, 0.02588, 0.3721, 0.04932, 0.3721, 0.3511, 0.4468, 0.3276, 0.4468, 0.3276, 0.4097, 0.3511, 0.4097, 0.8828, 0.3965, 0.8828, 0.5225, 0.8438, 0.5225, 0.8438, 0.3965, 0.8828, 0.6714, 0.8828, 0.8198, 0.8438, 0.8198, 0.8438, 0.6714, 0.8828, 0.9458, 0.8828, 0.9995, 0.8438, 0.9995, 0.8438, 0.9458, 0.167, 0.06104, 0.003418, 0.06104, 0.003418, 0.006348, 0.1792, 0.006348, 0.1797, 0.187, 0.003418, 0.187, 0.003418, 0.1636, 0.1797, 0.1636, 0.1797, 0.1636, 0.003418, 0.1636, 0.003418, 0.1401, 0.1797, 0.1401, 0.1797, 0.1401, 0.003418, 0.1401, 0.003418, 0.1162, 0.1797, 0.1162, 0.3677, 0.2754, 0.4438, 0.2754, 0.4238, 0.3076, 0.3862, 0.3076, 0.1792, 0.3682, 0.003418, 0.3682, 0.003418, 0.3447, 0.1792, 0.3447, 0.1792, 0.3447, 0.003418, 0.3447, 0.003418, 0.3208, 0.1797, 0.3208, 0.1797, 0.3208, 0.003418, 0.3208, 0.003418, 0.2974, 0.1797, 0.2974, 0.2998, 0.2422, 0.3623, 0.2422, 0.3623, 0.2974, 0.2998, 0.2974, 0.3862, 0.06543, 0.4238, 0.06543, 0.4438, 0.09863, 0.3677, 0.09863, 0.3677, 0.2754, 0.3677, 0.187, 0.3862, 0.187, 0.4238, 0.187, 0.4438, 0.187, 0.4438, 0.2754, 0.4688, 0.01465, 0.5073, 0.01514, 0.5254, 0.04736, 0.4502, 0.04736, 0.003418, 0.2422, 0.1797, 0.2422, 0.1797, 0.2974, 0.003418, 0.2974, 0.2397, 0.3208, 0.1797, 0.3208, 0.1797, 0.2974, 0.2397, 0.2974, 0.2397, 0.3447, 0.1792, 0.3447, 0.1797, 0.3208, 0.2397, 0.3208, 0.2397, 0.3682, 0.1792, 0.3682, 0.1792, 0.3447, 0.2397, 0.3447, 0.2397, 0.1401, 0.1797, 0.1401, 0.1797, 0.1162, 0.2397, 0.1167, 0.2397, 0.1636, 0.1797, 0.1636, 0.1797, 0.1401, 0.2397, 0.1401, 0.2397, 0.187, 0.1797, 0.187, 0.1797, 0.1636, 0.2397, 0.1636, 0.9995, 0.6187, 0.981, 0.6187, 0.9526, 0.5225, 0.9995, 0.5225, 0.3623, 0.06152, 0.3125, 0.06104, 0.3003, 0.006348, 0.3628, 0.006348, 0.3623, 0.187, 0.2998, 0.187, 0.2998, 0.1636, 0.3623, 0.1636, 0.3623, 0.1636, 0.2998, 0.1636, 0.2998, 0.1401, 0.3623, 0.1401, 0.3623, 0.1401, 0.2998, 0.1401, 0.2998, 0.1162, 0.3623, 0.1162, 0.3623, 0.3682, 0.2998, 0.3682, 0.2998, 0.3447, 0.3623, 0.3447, 0.3623, 0.3447, 0.2998, 0.3447, 0.2998, 0.3208, 0.3623, 0.3208, 0.3623, 0.3208, 0.2998, 0.3208, 0.2998, 0.2974, 0.3623, 0.2974, 0.2397, 0.2422, 0.2998, 0.2422, 0.2998, 0.2974, 0.2397, 0.2974, 0.396, 0.6187, 0.3774, 0.6187, 0.3774, 0.5225, 0.4243, 0.5225, 0.3999, 0.687, 0.396, 0.6187, 0.4243, 0.5225, 0.4302, 0.6714, 0.9771, 0.687, 0.981, 0.7549, 0.9526, 0.8198, 0.9468, 0.6714, 0.3774, 0.7549, 0.396, 0.7549, 0.4243, 0.8198, 0.3774, 0.8198, 0.981, 0.6187, 0.9771, 0.687, 0.9468, 0.6714, 0.9526, 0.5225, 0.396, 0.7549, 0.3999, 0.687, 0.4302, 0.6714, 0.4243, 0.8198, 0.981, 0.7549, 0.9995, 0.7549, 0.9995, 0.8198, 0.9526, 0.8198, 0.2397, 0.187, 0.2998, 0.187, 0.2998, 0.2422, 0.2397, 0.2422, 0.3623, 0.1162, 0.2998, 0.1162, 0.3125, 0.06104, 0.3623, 0.06152, 0.003418, 0.187, 0.1797, 0.187, 0.1797, 0.2422, 0.003418, 0.2422, 0.5254, 0.2241, 0.4502, 0.2236, 0.4507, 0.1357, 0.4688, 0.1353, 0.5068, 0.1357, 0.5254, 0.1357, 0.2998, 0.187, 0.3623, 0.187, 0.3623, 0.2422, 0.2998, 0.2422, 0.5068, 0.1357, 0.4688, 0.1353, 0.4507, 0.1357, 0.4502, 0.04736, 0.5254, 0.04736, 0.5254, 0.1357, 0.1797, 0.1162, 0.003418, 0.1162, 0.003418, 0.06104, 0.167, 0.06104, 0.2998, 0.1401, 0.2397, 0.1401, 0.2397, 0.1167, 0.2998, 0.1162, 0.2998, 0.3682, 0.2397, 0.3682, 0.2397, 0.3447, 0.2998, 0.3447, 0.2998, 0.3447, 0.2397, 0.3447, 0.2397, 0.3208, 0.2998, 0.3208, 0.2998, 0.3208, 0.2397, 0.3208, 0.2397, 0.2974, 0.2998, 0.2974, 0.1792, 0.006348, 0.2397, 0.005371, 0.2397, 0.03369, 0.21, 0.03369, 0.167, 0.06104, 0.1792, 0.006348, 0.21, 0.03369, 0.2036, 0.06104, 0.2998, 0.1162, 0.2397, 0.1167, 0.2397, 0.08838, 0.2695, 0.08838, 0.3003, 0.006348, 0.3125, 0.06104, 0.2759, 0.06104, 0.2695, 0.03369, 0.2397, 0.1167, 0.1797, 0.1162, 0.21, 0.08838, 0.2397, 0.08838, 0.1797, 0.1162, 0.167, 0.06104, 0.2036, 0.06104, 0.21, 0.08838, 0.3125, 0.06104, 0.2998, 0.1162, 0.2695, 0.08838, 0.2759, 0.06104, 0.2397, 0.005371, 0.3003, 0.006348, 0.2695, 0.03369, 0.2397, 0.03369, 0.8765, 0.1958, 0.8296, 0.1987, 0.8271, 0.165, 0.8765, 0.1616, 0.877, 0.2554, 0.8452, 0.2603, 0.8359, 0.2314, 0.8765, 0.2271, 0.8774, 0.3057, 0.8589, 0.2852, 0.8774, 0.2822, 0.8765, 0.2271, 0.8359, 0.2314, 0.8296, 0.1987, 0.8765, 0.1958, 0.8774, 0.3057, 0.8774, 0.2822, 0.8955, 0.2852, 0.8359, 0.2314, 0.8452, 0.2603, 0.8159, 0.269, 0.7979, 0.2402, 0.8589, 0.2852, 0.8774, 0.3057, 0.8423, 0.2939, 0.8296, 0.1987, 0.8359, 0.2314, 0.7979, 0.2402, 0.7876, 0.207, 0.8452, 0.2603, 0.8589, 0.2852, 0.8423, 0.2939, 0.8159, 0.269, 0.8271, 0.165, 0.8296, 0.1987, 0.7876, 0.207, 0.7847, 0.1709, 0.7876, 0.207, 0.7979, 0.2402, 0.7778, 0.249, 0.7627, 0.2114, 0.8159, 0.269, 0.8423, 0.2939, 0.8359, 0.3003, 0.8013, 0.2788, 0.7847, 0.1709, 0.7876, 0.207, 0.7627, 0.2114, 0.7607, 0.1733, 0.7979, 0.2402, 0.8159, 0.269, 0.8013, 0.2788, 0.7778, 0.249, 0.8423, 0.2939, 0.8774, 0.3057, 0.8359, 0.3003, 0.9912, 0.1704, 0.9902, 0.2095, 0.9653, 0.2046, 0.9673, 0.1685, 0.9761, 0.2471, 0.9526, 0.2769, 0.9385, 0.2661, 0.9561, 0.2373, 0.9185, 0.2993, 0.8774, 0.3057, 0.9131, 0.293, 0.9902, 0.2095, 0.9761, 0.2471, 0.9561, 0.2373, 0.9653, 0.2046, 0.9526, 0.2769, 0.9185, 0.2993, 0.9131, 0.293, 0.9385, 0.2661, 0.9561, 0.2373, 0.9385, 0.2661, 0.9097, 0.2598, 0.9175, 0.23, 0.9131, 0.293, 0.8774, 0.3057, 0.8955, 0.2852, 0.9653, 0.2046, 0.9561, 0.2373, 0.9175, 0.23, 0.9229, 0.1982, 0.9385, 0.2661, 0.9131, 0.293, 0.8955, 0.2852, 0.9097, 0.2598, 0.9673, 0.1685, 0.9653, 0.2046, 0.9229, 0.1982, 0.9238, 0.1636, 0.9229, 0.1982, 0.8765, 0.1958, 0.8765, 0.1616, 0.9238, 0.1636, 0.9097, 0.2598, 0.877, 0.2554, 0.8765, 0.2271, 0.9175, 0.23, 0.9175, 0.23, 0.8765, 0.2271, 0.8765, 0.1958, 0.9229, 0.1982, 0.8955, 0.2852, 0.8774, 0.2822, 0.877, 0.2554, 0.9097, 0.2598, 0.5947, 0.2188, 0.5825, 0.2617, 0.5469, 0.25, 0.792, 0.293, 0.7427, 0.2964, 0.7217, 0.2588, 0.7573, 0.2461, 0.708, 0.2168, 0.7217, 0.2588, 0.6523, 0.2617, 0.6519, 0.207, 0.6519, 0.207, 0.6523, 0.2617, 0.5825, 0.2617, 0.5947, 0.2188, 0.5825, 0.2617, 0.6523, 0.2617, 0.6523, 0.2998, 0.5635, 0.2998, 0.5469, 0.25, 0.5825, 0.2617, 0.5635, 0.2998, 0.5146, 0.2979, 0.7573, 0.2461, 0.7217, 0.2588, 0.708, 0.2168, 0.6523, 0.2617, 0.7217, 0.2588, 0.7427, 0.2964, 0.6523, 0.2998, 0.8813, 0.1318, 0.9092, 0.03125, 0.9897, 0.005371, 0.9707, 0.06543, 0.6289, 0.1309, 0.5381, 0.06641, 0.519, 0.009766, 0.6011, 0.03223, 0.8774, 0.2822, 0.8589, 0.2852, 0.8452, 0.2603, 0.877, 0.2554, 0.7554, 0.1699, 0.6289, 0.1309, 0.6011, 0.03223, 0.7554, 0.03955, 0.8813, 0.1318, 0.7554, 0.1699, 0.7554, 0.03955, 0.9092, 0.03125, 0.3525, 0.8179, 0.1489, 0.8179, 0.1489, 0.8022, 0.3525, 0.8022, 0.3525, 0.8022, 0.1489, 0.8022, 0.1489, 0.7861, 0.3525, 0.7861, 0.3525, 0.7861, 0.1489, 0.7861, 0.1489, 0.771, 0.3525, 0.771, 0.3525, 0.771, 0.1489, 0.771, 0.1489, 0.7549, 0.3525, 0.7549, 0.3525, 0.7549, 0.1489, 0.7549, 0.1489, 0.7388, 0.3525, 0.7388, 0.3525, 0.5352, 0.1489, 0.5352, 0.1489, 0.5186, 0.3525, 0.5186, 0.3525, 0.5186, 0.1489, 0.5186, 0.1489, 0.5029, 0.3525, 0.5029, 0.3525, 0.5029, 0.1489, 0.5029, 0.1489, 0.4878, 0.3525, 0.4878, 0.3525, 0.7388, 0.1489, 0.7388, 0.1489, 0.5352, 0.3525, 0.5352, 0.3525, 0.4878, 0.1489, 0.4878, 0.1489, 0.4717, 0.3525, 0.4717, 0.3525, 0.4717, 0.1489, 0.4717, 0.1489, 0.4561, 0.3525, 0.4561, 0.01611, 0.5083, 0.01611, 0.938, 0.007812, 0.938, 0.007812, 0.5083, 0.01611, 0.5083, 0.124, 0.5083, 0.124, 0.938, 0.01611, 0.938, 0.124, 0.5083, 0.01611, 0.5083, 0.01611, 0.938, 0.124, 0.938, 0.124, 0.5083, 0.1133, 0.4771, 0.02686, 0.4771, 0.01611, 0.5083, 0.1133, 0.4771, 0.08691, 0.4575, 0.05322, 0.4575, 0.02686, 0.4771, 0.01611, 0.938, 0.02686, 0.9692, 0.1133, 0.9692, 0.124, 0.938, 0.02686, 0.9692, 0.05322, 0.9888, 0.08691, 0.9888, 0.1133, 0.9692, 0.02686, 0.9692, 0.01611, 0.938, 0.124, 0.938, 0.1133, 0.9692, 0.05322, 0.9888, 0.02686, 0.9692, 0.1133, 0.9692, 0.08691, 0.9888, 0.1133, 0.4771, 0.124, 0.5083, 0.01611, 0.5083, 0.02686, 0.4771, 0.08691, 0.4575, 0.1133, 0.4771, 0.02686, 0.4771, 0.05322, 0.4575, 0.4502, 0.2236, 0.5254, 0.2241, 0.5068, 0.2573, 0.4692, 0.2568, 0.4438, 0.09863, 0.4438, 0.187, 0.4238, 0.187, 0.3862, 0.187, 0.3677, 0.187, 0.3677, 0.09863, 0.334, 0.8306, 0.334, 0.998, 0.1665, 0.998, 0.1665, 0.8306, 0.3374, 0.8306, 0.3374, 0.998, 0.334, 0.998, 0.334, 0.8306, 0.01611, 0.938, 0.01611, 0.5083, 0.007812, 0.5083, 0.007812, 0.938, 0.1631, 0.998, 0.1631, 0.8306, 0.1665, 0.8306, 0.1665, 0.998])
me_sphere_001.materials.append(mat_mat_heavydroid)
me_sphere_001.use_remesh_preserve_volume = False
me_sphere_001.use_remesh_preserve_attributes = False
me_sphere_001.use_mirror_vertex_groups = False
me_sphere_001.update()
me_plane = bpy.data.meshes.new('Plane')
me_plane.from_pydata([(-1.0, -1.0, 0.0), (1.0, -1.0, 0.0), (-1.0, 1.0, 0.0), (1.0, 1.0, 0.0), (-1.0, 1.2, 0.1), (1.0, 1.2, 0.1), (-1.0, 1.5, 0.4), (1.0, 1.5, 0.4), (-1.2, -1.0, 0.1), (-1.2, 1.0, 0.1), (-1.5, -1.0, 0.4), (-1.5, 1.0, 0.4), (1.5, -1.0, 0.4), (1.5, 1.0, 0.4), (1.2, 1.0, 0.1), (1.2, -1.0, 0.1), (-1.0, -1.5, 0.4), (1.0, -1.5, 0.4), (1.0, -1.2, 0.1), (-1.0, -1.2, 0.1)], [], [(8, 9, 11, 10), (14, 15, 12, 13), (2, 3, 5, 4), (5, 14, 13, 7), (3, 2, 0, 1), (0, 2, 9, 8), (3, 1, 15, 14), (2, 4, 9), (6, 11, 9, 4), (3, 14, 5), (18, 19, 16, 17), (1, 0, 19, 18), (4, 5, 7, 6), (17, 12, 15, 18), (1, 18, 15), (19, 8, 10, 16), (0, 8, 19)])
me_plane.polygons.foreach_set('use_smooth', [True] * 17)
me_plane.materials.append(mat_backdrop)
me_plane.use_remesh_preserve_volume = False
me_plane.use_remesh_preserve_attributes = False
me_plane.use_mirror_vertex_groups = False
me_plane.update()

# ---- objects
ob_sphere = bpy.data.objects.new('Sphere', me_sphere_001)
ob_lamp_002 = bpy.data.objects.new('Lamp.002', light_lamp_001)
ob_lamp_001 = bpy.data.objects.new('Lamp.001', light_lamp_001)
ob_lamp = bpy.data.objects.new('Lamp', light_lamp)
ob_camera = bpy.data.objects.new('Camera', cam_camera)
ob_plane = bpy.data.objects.new('Plane', me_plane)

# ---- transforms, parenting, visibility, modifiers, constraints
ob_sphere.location = (0.0, 0.0, 0.0)
ob_sphere.lineart.crease_threshold = 0.0
ob_lamp_002.location = (-7.4, 4.099, 5.904)
ob_lamp_002.rotation_euler = (0.6503, 0.05522, -2.035)
ob_lamp_002.lock_rotations_4d = False
ob_lamp_002.empty_display_type = 'ARROWS'
ob_lamp_002.color = (0.0, 0.0, 0.0, 0.0)
ob_lamp_002.lineart.crease_threshold = 0.0
ob_lamp_001.location = (3.511, -6.945, 5.904)
ob_lamp_001.rotation_euler = (0.6503, 0.05522, 0.5307)
ob_lamp_001.lock_rotations_4d = False
ob_lamp_001.empty_display_type = 'ARROWS'
ob_lamp_001.color = (0.0, 0.0, 0.0, 0.0)
ob_lamp_001.lineart.crease_threshold = 0.0
ob_lamp.location = (5.739, 6.162, 5.904)
ob_lamp.rotation_euler = (0.6503, 0.05522, 2.245)
ob_lamp.lock_rotations_4d = False
ob_lamp.empty_display_type = 'ARROWS'
ob_lamp.color = (0.0, 0.0, 0.0, 0.0)
ob_lamp.lineart.crease_threshold = 0.0
ob_camera.location = (7.335, -9.626, 6.023)
ob_camera.rotation_euler = (1.265, -4.808e-06, 0.6236)
ob_camera.lock_rotations_4d = False
ob_camera.empty_display_type = 'ARROWS'
ob_camera.color = (0.0, 0.0, 0.0, 0.0)
ob_camera.display_type = 'WIRE'
ob_camera.lineart.crease_threshold = 0.0
ob_plane.location = (0.0, 0.0, 0.0)
ob_plane.scale = (10.0, 10.0, 10.0)
ob_plane.lineart.crease_threshold = 0.0
_m = ob_plane.modifiers.new('Subsurf', 'SUBSURF')
_m.uv_smooth = 'PRESERVE_CORNERS'
_m.quality = 1
_m.render_levels = 1
_m.show_only_control_edges = False

# ---- collection membership
col_collection_1.objects.link(ob_sphere)
col_collection_2.objects.link(ob_lamp_002)
col_collection_2.objects.link(ob_lamp_001)
col_collection_2.objects.link(ob_lamp)
col_collection_2.objects.link(ob_camera)
col_collection_3.objects.link(ob_plane)

# ---- scene / render settings (as saved in the file)
scene.camera = ob_camera
scene.frame_start = 1; scene.frame_end = 250; scene.frame_set(7)
scene.render.engine = 'CYCLES'
scene.render.resolution_percentage = 50
scene.render.dither_intensity = 0.0
scene.cycles.use_denoising = False
scene.cycles.samples = 128
scene.cycles.sampling_pattern = 'TABULATED_SOBOL'
scene.cycles.light_sampling_threshold = 0.0
scene.cycles.use_adaptive_sampling = False
scene.cycles.use_light_tree = False
scene.cycles.blur_glossy = 0.0
scene.cycles.sample_clamp_indirect = 0.0
scene.cycles.bake_type = 'AO'
scene.view_settings.look = 'Medium Low Contrast'
scene.view_settings.view_transform = 'Standard'
bpy.context.view_layer.update()
